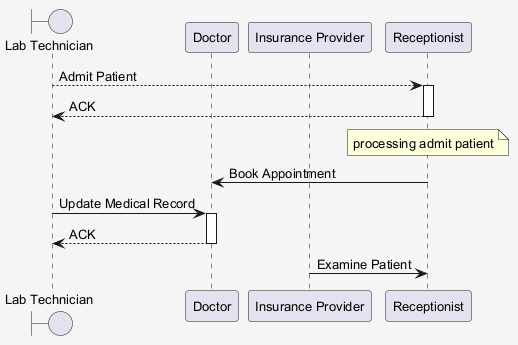

The diagram above was rendered by PlantUML. Its source (embedded in the PNG):
@startuml
skinparam shadowing false
skinparam backgroundColor #F5F5F5
skinparam defaultFontSize 13
boundary "Lab Technician" as LT
participant "Doctor" as D
participant "Insurance Provider" as IP
participant "Receptionist" as R
LT --> R : Admit Patient
activate R
R --> LT : ACK
deactivate R
note over R : processing admit patient
R -> D : Book Appointment
LT -> D : Update Medical Record
activate D
D --> LT : ACK
deactivate D
IP -> R : Examine Patient
@enduml